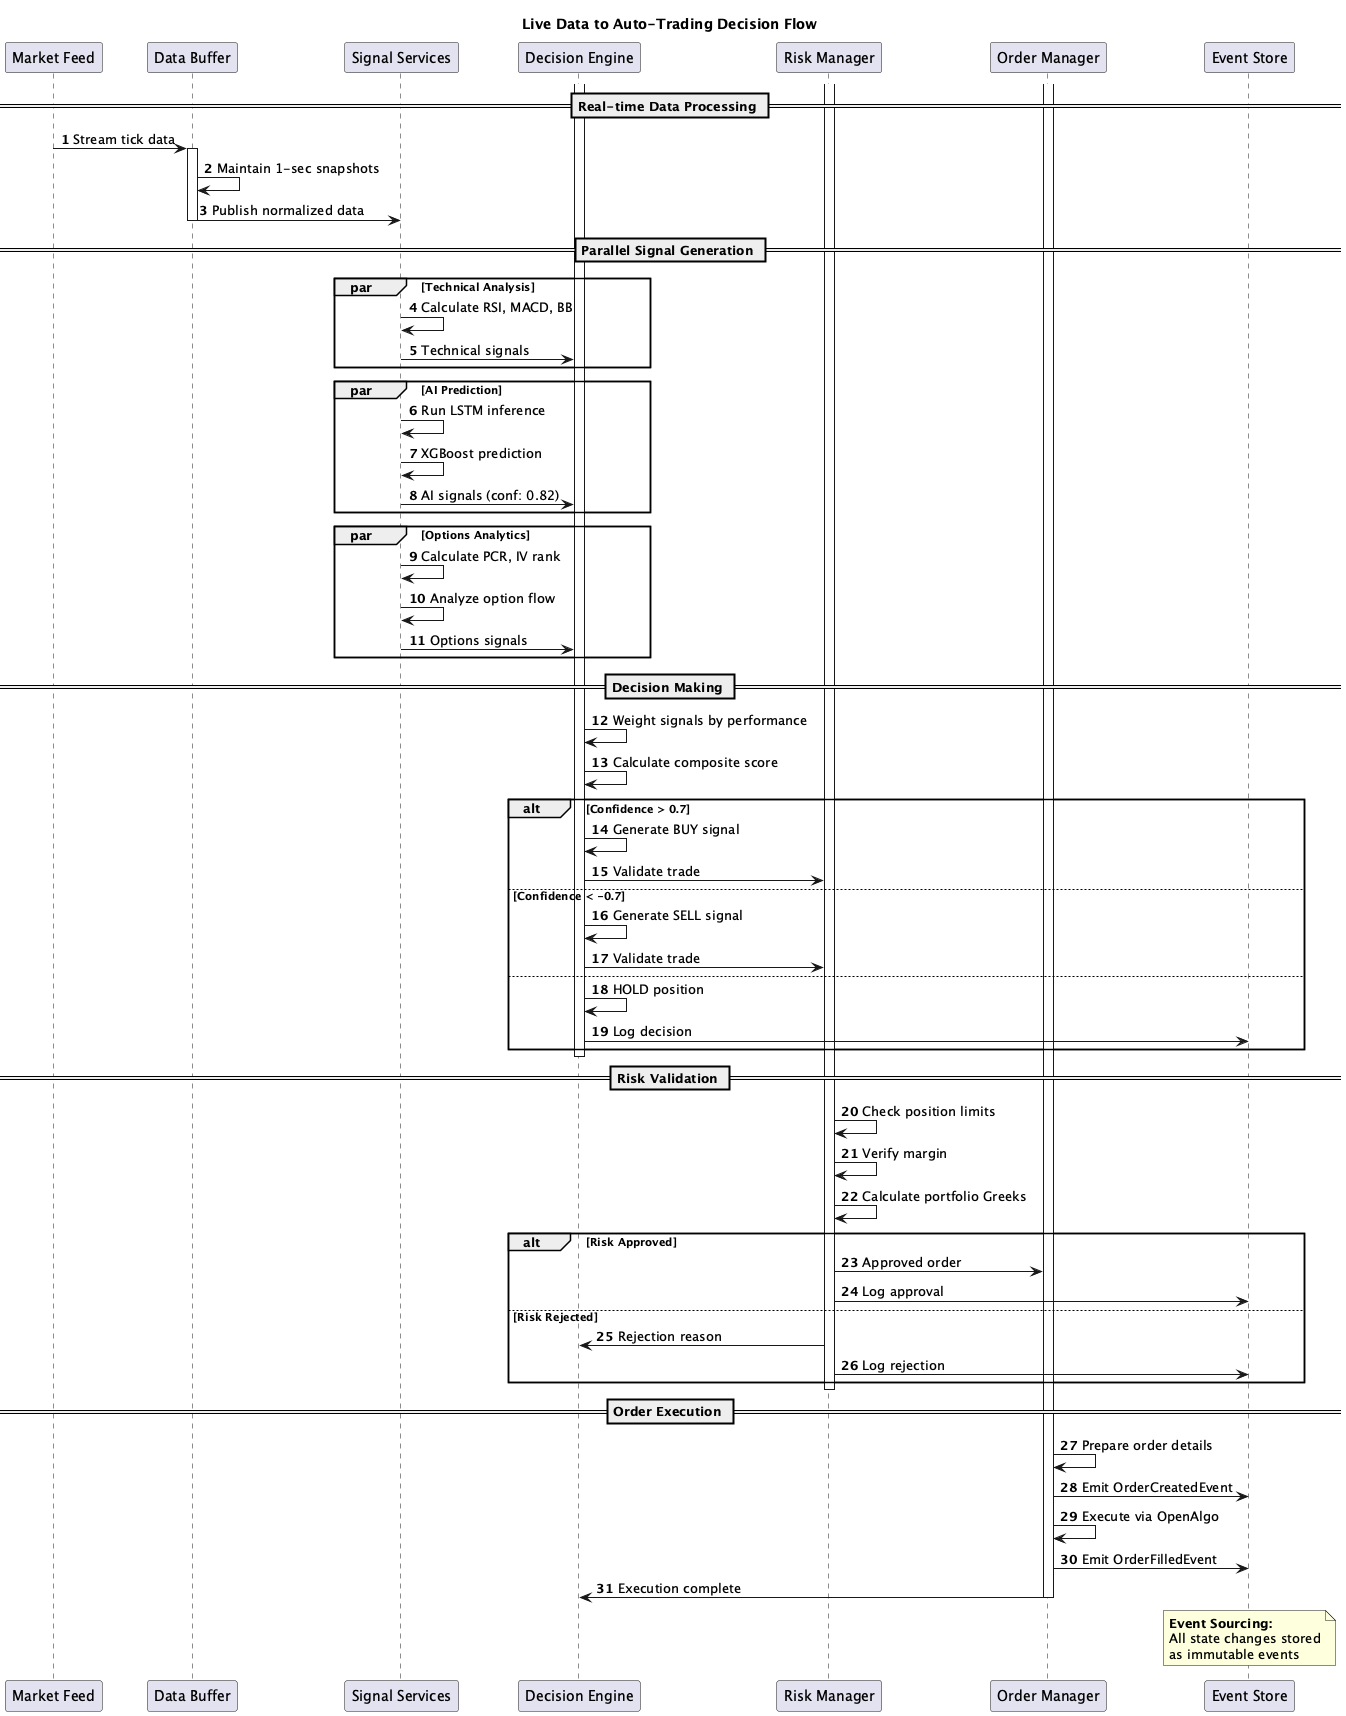

The diagram above was rendered by PlantUML. Its source (embedded in the PNG):
@startuml Live_Data_Decision_Flow

title Live Data to Auto-Trading Decision Flow

participant "Market Feed" as feed
participant "Data Buffer" as buffer
participant "Signal Services" as signals
participant "Decision Engine" as decision
participant "Risk Manager" as risk
participant "Order Manager" as order
participant "Event Store" as events

autonumber

== Real-time Data Processing ==
feed -> buffer : Stream tick data
activate buffer
buffer -> buffer : Maintain 1-sec snapshots
buffer -> signals : Publish normalized data
deactivate buffer

== Parallel Signal Generation ==
group par [Technical Analysis]
    signals -> signals : Calculate RSI, MACD, BB
    signals -> decision : Technical signals
end
group par [AI Prediction]
    signals -> signals : Run LSTM inference
    signals -> signals : XGBoost prediction
    signals -> decision : AI signals (conf: 0.82)
end
group par [Options Analytics]
    signals -> signals : Calculate PCR, IV rank
    signals -> signals : Analyze option flow
    signals -> decision : Options signals
end

== Decision Making ==
activate decision
decision -> decision : Weight signals by performance
decision -> decision : Calculate composite score
alt Confidence > 0.7
    decision -> decision : Generate BUY signal
    decision -> risk : Validate trade
else Confidence < -0.7
    decision -> decision : Generate SELL signal
    decision -> risk : Validate trade
else
    decision -> decision : HOLD position
    decision -> events : Log decision
end
deactivate decision

== Risk Validation ==
activate risk
risk -> risk : Check position limits
risk -> risk : Verify margin
risk -> risk : Calculate portfolio Greeks

alt Risk Approved
    risk -> order : Approved order
    risk -> events : Log approval
else Risk Rejected
    risk -> decision : Rejection reason
    risk -> events : Log rejection
end
deactivate risk

== Order Execution ==
activate order
order -> order : Prepare order details
order -> events : Emit OrderCreatedEvent
order -> order : Execute via OpenAlgo
order -> events : Emit OrderFilledEvent
order -> decision : Execution complete
deactivate order

note over events
  **Event Sourcing:**
  All state changes stored
  as immutable events
end note

@enduml